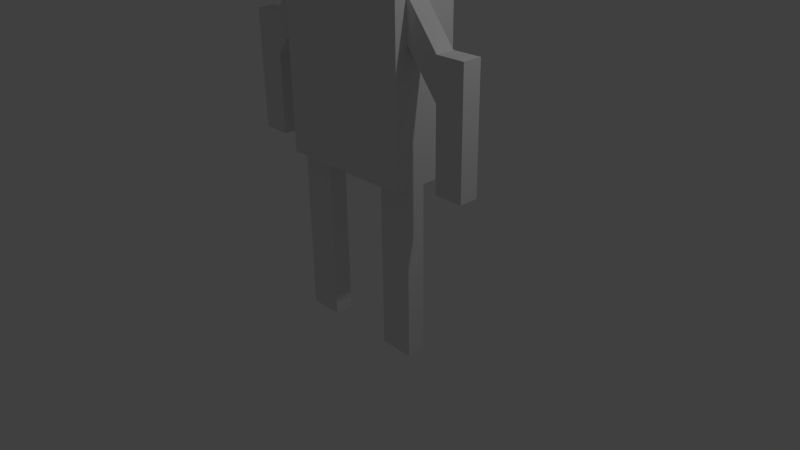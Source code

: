 # Source: first_model.blend  (saved by Blender 2.70.0; exported with 4.5.12 LTS)
import bpy
from mathutils import Matrix  # noqa: F401  (used for matrix-valued properties, if any)

bpy.ops.wm.read_factory_settings(use_empty=True)
scene = bpy.context.scene
scene.name = 'Scene'

# ---- collections
col_collection_1 = bpy.data.collections.new('Collection 1'); scene.collection.children.link(col_collection_1)

# ---- world
world_world = bpy.data.worlds.new('World'); scene.world = world_world
world_world.color = (0.05088, 0.05088, 0.05088)
world_world.use_sun_shadow = False
world_world.sun_shadow_jitter_overblur = 0.0
world_world.cycles.sampling_method = 'MANUAL'
world_world.cycles.sample_map_resolution = 256

# ---- cameras
cam_camera = bpy.data.cameras.new('Camera')
cam_camera.clip_end = 100.0
cam_camera.lens = 35.0
cam_camera.sensor_width = 32.0
cam_camera.sensor_height = 18.0
cam_camera.ortho_scale = 7.314
cam_camera.dof.focus_distance = 0.0
cam_camera.dof.aperture_fstop = 128.0

# ---- lights
light_lamp = bpy.data.lights.new('Lamp', 'POINT')
light_lamp.transmission_factor = 0.0
light_lamp.cutoff_distance = 30.0
light_lamp.energy = 100.0
light_lamp.shadow_buffer_clip_start = 1.001
light_lamp.shadow_soft_size = 0.1
light_lamp.shadow_maximum_resolution = 0.006
light_lamp.use_absolute_resolution = True
light_lamp.cycles.use_multiple_importance_sampling = False

# ---- meshes
me_cube = bpy.data.meshes.new('Cube')
me_cube.from_pydata([(-0.7144, -1.0, -0.6806), (-0.7144, 1.0, -0.6806), (0.0, -0.0472, 1.0), (0.0, -0.0472, -0.6806), (-0.7144, -1.0, 1.0), (-0.7144, 1.0, 1.0), (-0.7144, -0.0472, -0.6806), (-0.7144, -0.0472, 1.0), (0.0, 1.0, 1.0), (0.0, 1.0, -0.6806), (0.0, -1.0, 1.0), (0.0, -1.0, -0.6806), (-0.7144, -0.6242, -0.6806), (-0.7144, -0.6242, 1.0), (0.0, -0.6242, -0.6806), (0.0, -0.6242, 1.0), (-0.3629, 1.0, -0.6806), (-0.3629, -0.0472, -0.6806), (-0.3629, -1.0, 1.0), (-0.3629, 1.0, 1.0), (-0.3629, -0.0472, 1.0), (-0.3629, -1.0, -0.6806), (-0.3629, -0.6242, -0.6806), (-0.3629, -0.6242, 1.0), (-0.7144, 1.0, 0.6666), (0.0, -0.6242, 2.313), (-0.7144, -1.0, 0.6666), (-0.3629, -0.6242, 2.313), (-0.3629, -0.0472, 1.416), (-0.3629, -0.6242, 1.416), (0.0, -0.6242, 1.416), (0.0, -0.0472, 1.416), (0.0, 1.175, 2.313), (-0.3629, 1.175, 2.313), (-0.3629, 1.175, 1.416), (0.0, 1.175, 1.416), (-0.7144, -0.0472, 0.6666), (0.0, 1.0, 0.6666), (0.0, -1.0, 0.6666), (-0.7144, -0.6242, 0.6666), (-0.3629, -1.0, 0.6666), (-0.7144, -0.0472, -2.063), (-0.7144, 1.0, 0.3451), (-0.7144, -0.0472, 0.3451), (0.0, 1.0, 0.3451), (0.0, -1.0, 0.3451), (-0.7144, -0.6242, 0.3451), (-0.3629, -1.0, 0.3451), (-0.7144, -0.6242, -2.063), (-0.7144, -1.0, 0.3451), (-1.342, -0.0472, 0.3282), (-1.342, -0.6242, 0.3282), (-1.342, -0.0472, 0.006774), (-1.342, -0.6242, 0.006774), (-1.05, -0.0472, 0.006774), (-1.05, -0.6242, 0.006774), (-1.05, -0.6242, 0.3282), (-1.05, -0.0472, 0.3282), (-1.342, -0.0472, -0.6312), (-1.342, -0.6242, -0.6312), (-1.05, -0.0472, -0.6312), (-1.05, -0.6242, -0.6312), (-0.3629, -0.0472, -2.063), (-0.3629, -0.6242, -2.063)], [], [(43, 42, 1, 6), (21, 22, 14, 11), (22, 12, 48, 63), (47, 49, 0, 21), (22, 17, 3, 14), (48, 41, 62, 63), (6, 17, 62, 41), (17, 16, 9, 3), (46, 43, 6, 12), (49, 46, 12, 0), (0, 12, 22, 21), (10, 15, 23, 18), (45, 47, 21, 11), (17, 22, 63, 62), (2, 8, 19, 20), (7, 5, 24, 36), (6, 1, 16, 17), (28, 29, 27, 33, 34), (29, 30, 25, 27), (31, 28, 34, 35), (20, 23, 29, 28), (23, 15, 30, 29), (2, 20, 28, 31), (35, 34, 33, 32), (18, 23, 20, 19, 5, 7, 13, 4), (18, 4, 26, 40), (25, 32, 33, 27), (13, 7, 36, 39), (4, 13, 39, 26), (10, 18, 40, 38), (12, 6, 41, 48), (36, 24, 42, 43), (40, 26, 49, 47), (54, 55, 61, 60), (26, 39, 46, 49), (38, 40, 47, 45), (51, 50, 52, 53), (55, 56, 51, 53), (57, 54, 52, 50), (56, 57, 50, 51), (43, 46, 55, 54), (46, 39, 56, 55), (36, 43, 54, 57), (39, 36, 57, 56), (60, 61, 59, 58), (52, 54, 60, 58), (55, 53, 59, 61), (53, 52, 58, 59), (44, 9, 16, 1, 42, 24, 5, 19, 8, 37)])
_uv = me_cube.uv_layers.new(name='UVMap')
_uv.uv.foreach_set('vector', [0.2117, 0.5121, 0.0, 0.5121, 0.0, 0.294, 0.2117, 0.294, 0.6222, 0.3827, 0.6222, 0.4626, 0.5488, 0.4626, 0.5488, 0.3827, 0.9587, 0.294, 0.8876, 0.294, 0.8876, 0.0, 0.9587, 0.0, 0.7643, 0.6008, 0.6933, 0.6008, 0.6933, 0.3827, 0.7643, 0.3827, 0.6222, 0.4626, 0.6222, 0.5853, 0.5488, 0.5853, 0.5488, 0.4626, 0.6199, 0.8079, 0.6199, 0.9307, 0.5488, 0.9307, 0.5488, 0.8079, 0.9088, 0.6767, 0.8377, 0.6767, 0.8377, 0.3827, 0.9088, 0.3827, 0.6222, 0.5853, 0.6222, 0.8079, 0.5488, 0.8079, 0.5488, 0.5853, 0.3284, 0.5121, 0.2117, 0.5121, 0.2117, 0.294, 0.3284, 0.294, 0.4044, 0.5121, 0.3284, 0.5121, 0.3284, 0.294, 0.4044, 0.294, 0.6933, 0.3827, 0.6933, 0.4626, 0.6222, 0.4626, 0.6222, 0.3827, 0.4044, 0.8079, 0.4044, 0.728, 0.4778, 0.728, 0.4778, 0.8079, 0.8377, 0.6008, 0.7643, 0.6008, 0.7643, 0.3827, 0.8377, 0.3827, 0.2775, 0.9454, 0.1609, 0.9454, 0.1609, 0.6514, 0.2775, 0.6514, 0.4044, 0.6053, 0.4044, 0.3827, 0.4778, 0.3827, 0.4778, 0.6053, 0.2117, 0.6514, 2.41e-08, 0.6514, 0.0, 0.5805, 0.2117, 0.5805, 0.6933, 0.5853, 0.6933, 0.8079, 0.6222, 0.8079, 0.6222, 0.5853, 0.5858, 0.26, 0.5858, 0.3827, 0.4044, 0.3827, 0.4044, 0.0, 0.5858, 0.0, 0.9088, 0.4711, 0.9822, 0.4711, 0.9822, 0.6618, 0.9088, 0.6618, 0.9266, 0.74, 1.0, 0.74, 1.0, 1.0, 0.9266, 1.0, 0.6698, 0.26, 0.6698, 0.3827, 0.5858, 0.3827, 0.5858, 0.26, 0.9088, 0.3827, 0.9822, 0.3827, 0.9822, 0.4711, 0.9088, 0.4711, 0.8876, 0.294, 0.961, 0.294, 0.961, 0.3824, 0.8876, 0.3824, 0.6199, 0.8079, 0.6933, 0.8079, 0.6933, 0.9987, 0.6199, 0.9987, 0.4778, 0.8079, 0.4778, 0.728, 0.4778, 0.6053, 0.4778, 0.3827, 0.5488, 0.3827, 0.5488, 0.6053, 0.5488, 0.728, 0.5488, 0.8079, 0.7643, 0.74, 0.6933, 0.74, 0.6933, 0.6691, 0.7643, 0.6691, 0.8143, 0.3827, 0.8143, 0.0, 0.8876, 0.0, 0.8876, 0.3827, 0.3284, 0.6514, 0.2117, 0.6514, 0.2117, 0.5805, 0.3284, 0.5805, 0.4044, 0.6514, 0.3284, 0.6514, 0.3284, 0.5805, 0.4044, 0.5805, 0.8377, 0.74, 0.7643, 0.74, 0.7643, 0.6691, 0.8377, 0.6691, 0.3284, 0.294, 0.2117, 0.294, 0.2117, 0.0, 0.3284, 0.0, 0.2117, 0.5805, 0.0, 0.5805, 0.0, 0.5121, 0.2117, 0.5121, 0.7643, 0.6691, 0.6933, 0.6691, 0.6933, 0.6008, 0.7643, 0.6008, 0.81, 0.8757, 0.6933, 0.8757, 0.6933, 0.74, 0.81, 0.74, 0.4044, 0.5805, 0.3284, 0.5805, 0.3284, 0.5121, 0.4044, 0.5121, 0.8377, 0.6691, 0.7643, 0.6691, 0.7643, 0.6008, 0.8377, 0.6008, 0.9266, 0.944, 0.81, 0.944, 0.81, 0.8757, 0.9266, 0.8757, 0.3455, 0.7917, 0.3455, 0.7233, 0.4044, 0.7233, 0.4044, 0.7917, 0.06793, 0.8554, 0.06793, 0.787, 0.1268, 0.787, 0.1268, 0.8554, 0.4633, 0.8079, 0.4633, 0.9307, 0.4044, 0.9307, 0.4044, 0.8079, 0.81, 0.9476, 0.6933, 0.9476, 0.6933, 0.8757, 0.81, 0.8757, 0.2775, 0.7197, 0.2775, 0.6514, 0.3455, 0.7233, 0.3455, 0.7917, 0.0, 0.9273, 0.0, 0.859, 0.06793, 0.787, 0.06793, 0.8554, 0.3284, 0.5805, 0.2117, 0.5805, 0.2117, 0.5085, 0.3284, 0.5085, 0.5488, 0.8079, 0.5488, 0.9307, 0.4899, 0.9307, 0.4899, 0.8079, 0.1268, 0.787, 0.06793, 0.787, 0.06793, 0.6514, 0.1268, 0.6514, 0.3455, 0.7917, 0.4044, 0.7917, 0.4044, 0.9273, 0.3455, 0.9273, 0.9266, 0.8757, 0.81, 0.8757, 0.81, 0.74, 0.9266, 0.74, 0.6698, 0.2181, 0.6698, 1.267e-08, 0.7432, 0.0, 0.8143, 0.0, 0.8143, 0.2181, 0.8143, 0.2865, 0.8143, 0.3574, 0.7432, 0.3574, 0.6698, 0.3574, 0.6698, 0.2865])
me_cube.use_remesh_preserve_volume = False
me_cube.use_remesh_preserve_attributes = False
me_cube.use_mirror_vertex_groups = False
me_cube.update()
me_cube_005 = bpy.data.meshes.new('Cube.005')
me_cube_005.from_pydata([], [], [])
me_cube_005.use_remesh_preserve_volume = False
me_cube_005.use_remesh_preserve_attributes = False
me_cube_005.use_mirror_vertex_groups = False
me_cube_005.update()
me_cube_004 = bpy.data.meshes.new('Cube.004')
me_cube_004.from_pydata([], [], [])
me_cube_004.use_remesh_preserve_volume = False
me_cube_004.use_remesh_preserve_attributes = False
me_cube_004.use_mirror_vertex_groups = False
me_cube_004.update()

# ---- objects
ob_cube_002 = bpy.data.objects.new('Cube.002', me_cube)
ob_cube_001 = bpy.data.objects.new('Cube.001', me_cube_005)
ob_cube = bpy.data.objects.new('Cube', me_cube_004)
ob_lamp = bpy.data.objects.new('Lamp', light_lamp)
ob_camera = bpy.data.objects.new('Camera', cam_camera)

# ---- transforms, parenting, visibility, modifiers, constraints
ob_cube_002.location = (0.0, 0.0, 2.393)
ob_cube_002.scale = (1.301, 0.4335, 1.637)
ob_cube_002.lineart.crease_threshold = 0.0
_m = ob_cube_002.modifiers.new('Mirror', 'MIRROR')
_m.use_clip = True
ob_cube_001.location = (0.0, 0.0, 0.0)
ob_cube_001.scale = (1.0, 0.2873, 1.0)
ob_cube_001.lineart.crease_threshold = 0.0
ob_cube.location = (0.0, 0.0, 0.0)
ob_cube.lineart.crease_threshold = 0.0
ob_lamp.location = (4.076, 1.005, 5.904)
ob_lamp.rotation_euler = (0.6503, 0.05522, 1.866)
ob_lamp.lock_rotations_4d = False
ob_lamp.empty_display_type = 'ARROWS'
ob_lamp.color = (0.0, 0.0, 0.0, 0.0)
ob_lamp.lineart.crease_threshold = 0.0
ob_camera.location = (7.481, -6.508, 5.344)
ob_camera.rotation_euler = (1.109, 0.01082, 0.8149)
ob_camera.lock_rotations_4d = False
ob_camera.empty_display_type = 'ARROWS'
ob_camera.color = (0.0, 0.0, 0.0, 0.0)
ob_camera.display_type = 'WIRE'
ob_camera.lineart.crease_threshold = 0.0

# ---- collection membership
col_collection_1.objects.link(ob_cube_002)
col_collection_1.objects.link(ob_cube_001)
col_collection_1.objects.link(ob_cube)
col_collection_1.objects.link(ob_lamp)
col_collection_1.objects.link(ob_camera)

# ---- scene / render settings (as saved in the file)
scene.camera = ob_camera
scene.frame_start = 1; scene.frame_end = 250; scene.frame_set(1)
scene.render.engine = 'BLENDER_EEVEE_NEXT'
scene.render.resolution_percentage = 50
scene.render.dither_intensity = 0.0
scene.cycles.use_denoising = False
scene.cycles.samples = 10
scene.cycles.sampling_pattern = 'TABULATED_SOBOL'
scene.cycles.light_sampling_threshold = 0.0
scene.cycles.use_adaptive_sampling = False
scene.cycles.use_light_tree = False
scene.cycles.blur_glossy = 0.0
scene.cycles.volume_bounces = 1
scene.cycles.pixel_filter_type = 'GAUSSIAN'
scene.cycles.sample_clamp_indirect = 0.0
scene.view_settings.view_transform = 'Standard'
bpy.context.view_layer.update()
